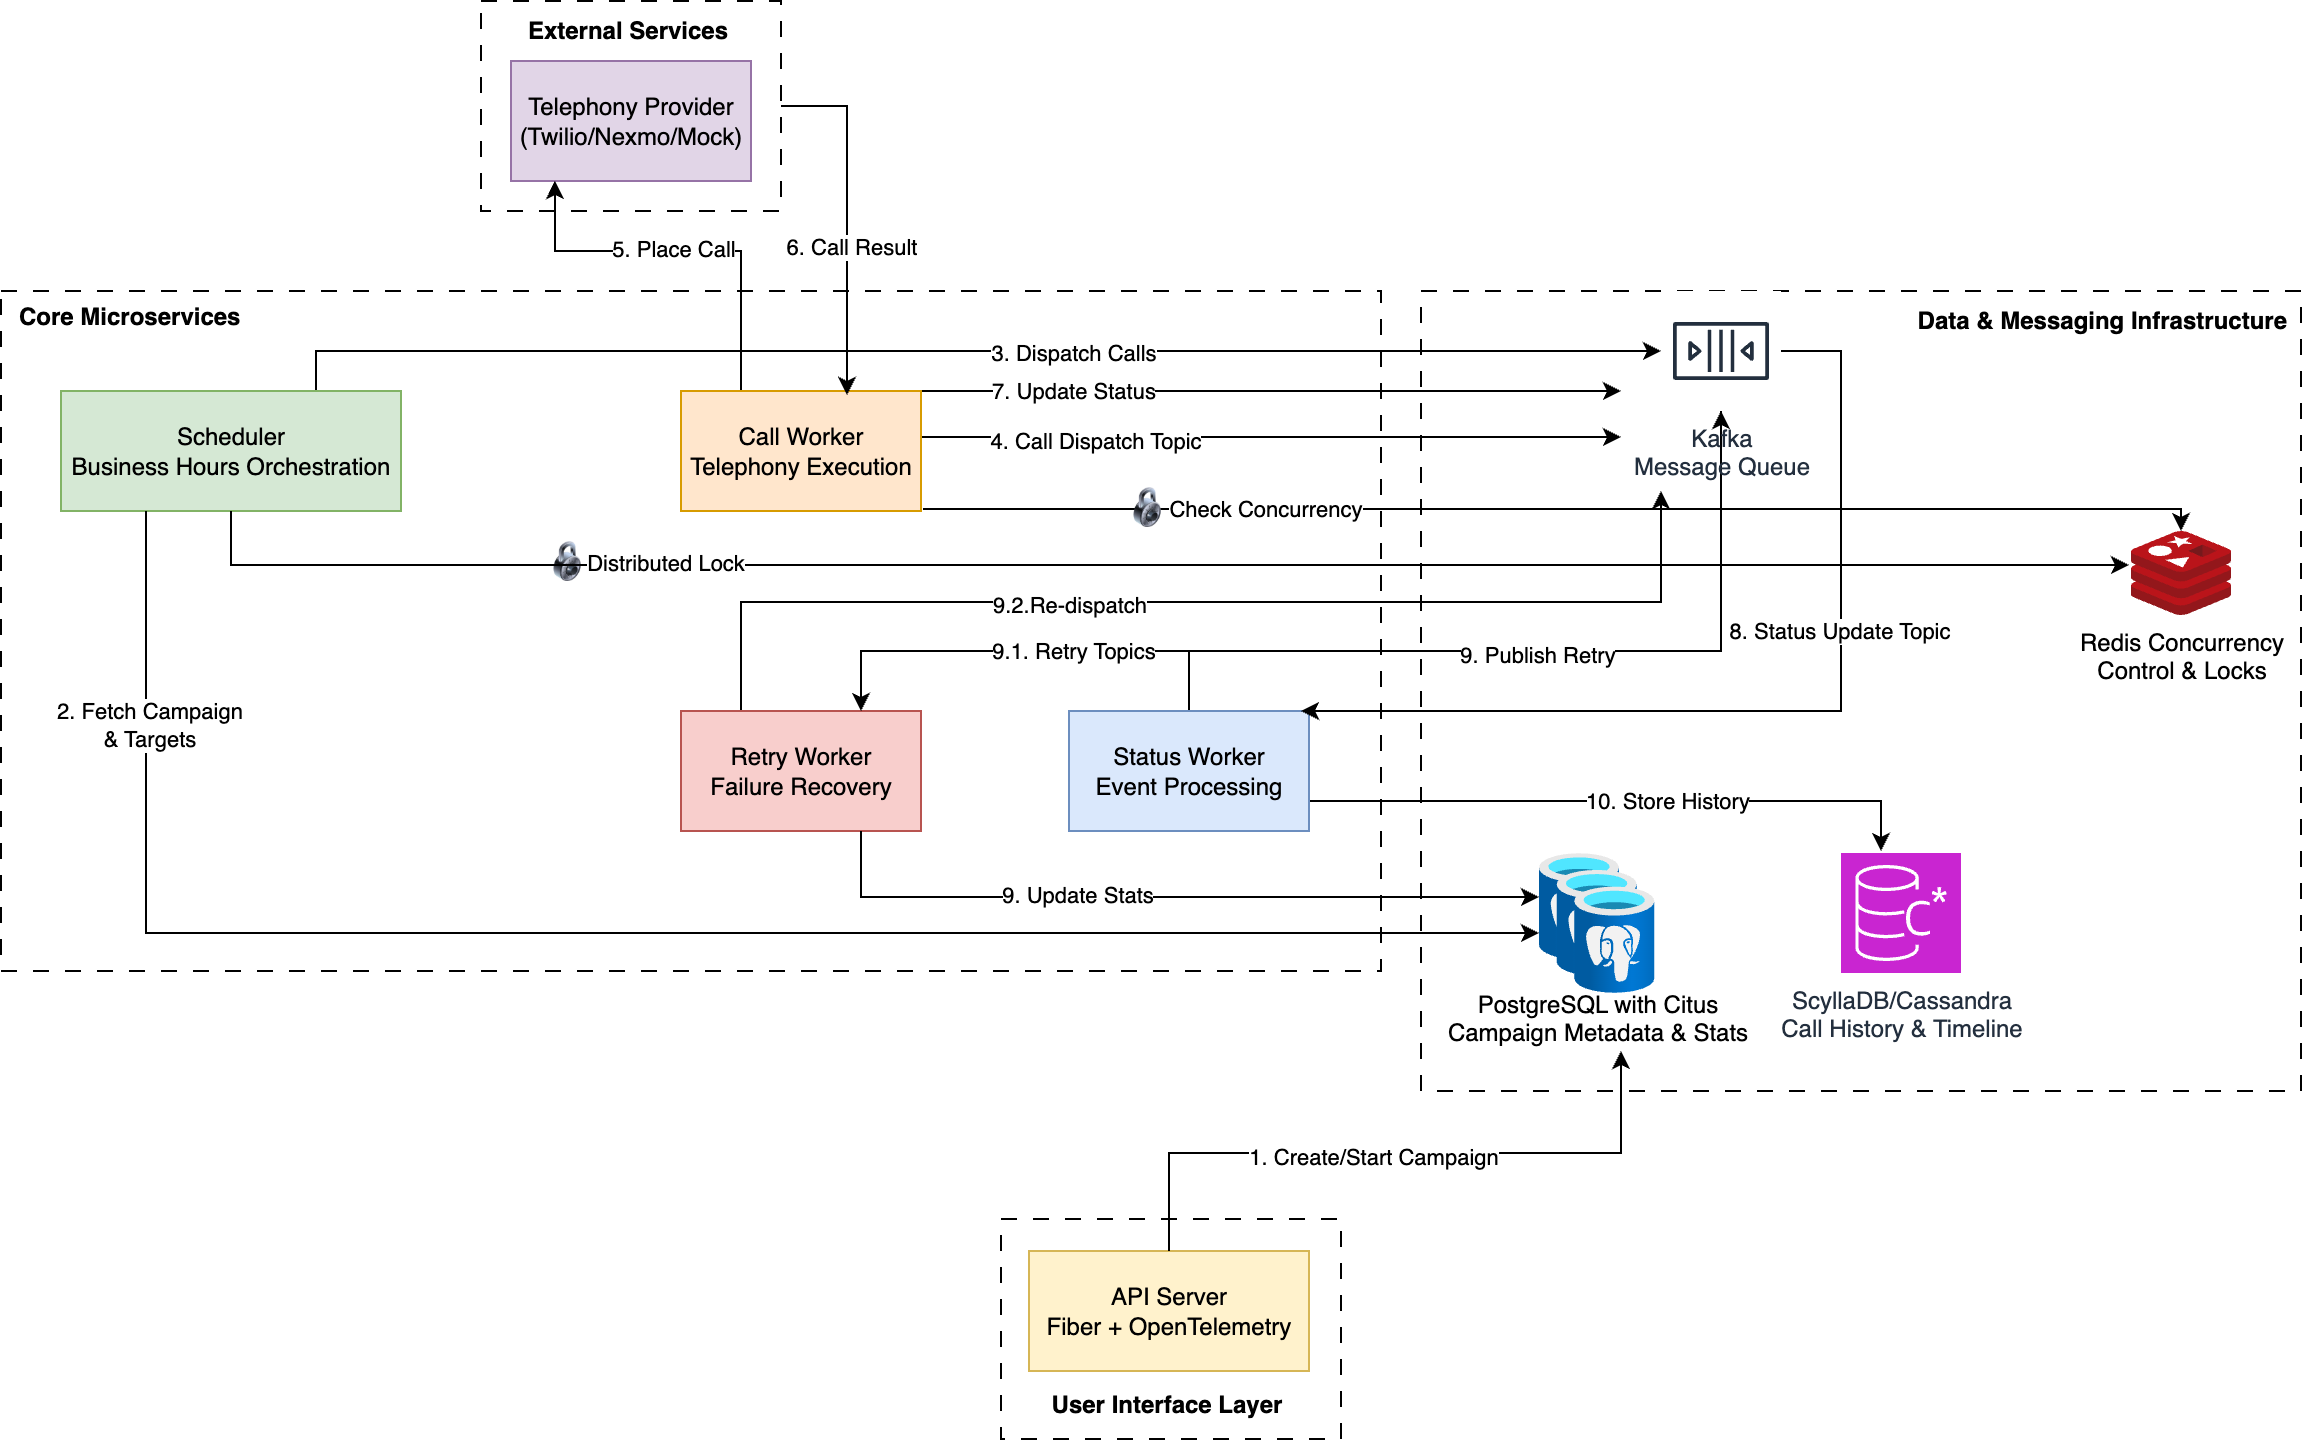

The diagram above was exported from draw.io. Its source (the exported page's mxGraphModel, read from the mxfile embedded in the PNG):
<mxGraphModel dx="2061" dy="716" grid="1" gridSize="10" guides="1" tooltips="1" connect="1" arrows="1" fold="1" page="1" pageScale="1" pageWidth="827" pageHeight="1169" math="0" shadow="0">
  <root>
    <mxCell id="0" />
    <mxCell id="1" parent="0" />
    <mxCell id="wBtvthY6EmYbRoBrKKwg-76" value="" style="rounded=0;whiteSpace=wrap;html=1;dashed=1;dashPattern=8 8;" parent="1" vertex="1">
      <mxGeometry x="320" y="654" width="170" height="110" as="geometry" />
    </mxCell>
    <mxCell id="wBtvthY6EmYbRoBrKKwg-74" value="" style="rounded=0;whiteSpace=wrap;html=1;dashed=1;dashPattern=8 8;" parent="1" vertex="1">
      <mxGeometry x="530" y="190" width="440" height="400" as="geometry" />
    </mxCell>
    <mxCell id="wBtvthY6EmYbRoBrKKwg-72" value="" style="rounded=0;whiteSpace=wrap;html=1;dashed=1;dashPattern=8 8;" parent="1" vertex="1">
      <mxGeometry x="-180" y="190" width="690" height="340" as="geometry" />
    </mxCell>
    <mxCell id="wBtvthY6EmYbRoBrKKwg-41" value="" style="image;html=1;image=img/lib/clip_art/general/Lock_128x128.png" parent="1" vertex="1">
      <mxGeometry x="88" y="315" width="30" height="20" as="geometry" />
    </mxCell>
    <mxCell id="wBtvthY6EmYbRoBrKKwg-3" value="" style="rounded=0;whiteSpace=wrap;html=1;dashed=1;dashPattern=8 8;" parent="1" vertex="1">
      <mxGeometry x="60" y="45" width="150" height="105" as="geometry" />
    </mxCell>
    <mxCell id="wBtvthY6EmYbRoBrKKwg-1" value="Telephony Provider&lt;div&gt;(Twilio/Nexmo/Mock)&lt;/div&gt;" style="rounded=0;whiteSpace=wrap;html=1;fillColor=#e1d5e7;strokeColor=#9673a6;" parent="1" vertex="1">
      <mxGeometry x="75" y="75" width="120" height="60" as="geometry" />
    </mxCell>
    <mxCell id="wBtvthY6EmYbRoBrKKwg-4" value="&lt;b&gt;External Services&lt;/b&gt;" style="text;html=1;align=center;verticalAlign=middle;whiteSpace=wrap;rounded=0;" parent="1" vertex="1">
      <mxGeometry x="81" y="45" width="105" height="30" as="geometry" />
    </mxCell>
    <mxCell id="wBtvthY6EmYbRoBrKKwg-32" style="edgeStyle=orthogonalEdgeStyle;rounded=0;orthogonalLoop=1;jettySize=auto;html=1;exitX=0.75;exitY=0;exitDx=0;exitDy=0;" parent="1" source="wBtvthY6EmYbRoBrKKwg-5" target="wBtvthY6EmYbRoBrKKwg-11" edge="1">
      <mxGeometry relative="1" as="geometry" />
    </mxCell>
    <mxCell id="wBtvthY6EmYbRoBrKKwg-33" value="3. Dispatch Calls" style="edgeLabel;html=1;align=center;verticalAlign=middle;resizable=0;points=[];" parent="wBtvthY6EmYbRoBrKKwg-32" vertex="1" connectable="0">
      <mxGeometry x="0.2231" relative="1" as="geometry">
        <mxPoint x="-25" as="offset" />
      </mxGeometry>
    </mxCell>
    <mxCell id="wBtvthY6EmYbRoBrKKwg-5" value="Scheduler&lt;br&gt;Business Hours Orchestration" style="rounded=0;whiteSpace=wrap;html=1;fillColor=#d5e8d4;strokeColor=#82b366;" parent="1" vertex="1">
      <mxGeometry x="-150" y="240" width="170" height="60" as="geometry" />
    </mxCell>
    <mxCell id="wBtvthY6EmYbRoBrKKwg-19" style="edgeStyle=orthogonalEdgeStyle;rounded=0;orthogonalLoop=1;jettySize=auto;html=1;exitX=0.25;exitY=0;exitDx=0;exitDy=0;entryX=0.183;entryY=1;entryDx=0;entryDy=0;entryPerimeter=0;" parent="1" source="wBtvthY6EmYbRoBrKKwg-6" target="wBtvthY6EmYbRoBrKKwg-1" edge="1">
      <mxGeometry relative="1" as="geometry">
        <mxPoint x="97.5" y="180" as="targetPoint" />
        <Array as="points">
          <mxPoint x="190" y="170" />
          <mxPoint x="97" y="170" />
        </Array>
      </mxGeometry>
    </mxCell>
    <mxCell id="wBtvthY6EmYbRoBrKKwg-22" value="5. Place Call" style="edgeLabel;html=1;align=center;verticalAlign=middle;resizable=0;points=[];" parent="wBtvthY6EmYbRoBrKKwg-19" vertex="1" connectable="0">
      <mxGeometry x="0.0623" y="-2" relative="1" as="geometry">
        <mxPoint as="offset" />
      </mxGeometry>
    </mxCell>
    <mxCell id="wBtvthY6EmYbRoBrKKwg-37" style="edgeStyle=orthogonalEdgeStyle;rounded=0;orthogonalLoop=1;jettySize=auto;html=1;exitX=1;exitY=0.15;exitDx=0;exitDy=0;exitPerimeter=0;" parent="1" source="wBtvthY6EmYbRoBrKKwg-6" edge="1">
      <mxGeometry relative="1" as="geometry">
        <mxPoint x="630" y="240" as="targetPoint" />
        <Array as="points">
          <mxPoint x="280" y="240" />
        </Array>
      </mxGeometry>
    </mxCell>
    <mxCell id="wBtvthY6EmYbRoBrKKwg-38" value="7. Update Status" style="edgeLabel;html=1;align=center;verticalAlign=middle;resizable=0;points=[];" parent="wBtvthY6EmYbRoBrKKwg-37" vertex="1" connectable="0">
      <mxGeometry x="-0.4309" y="1" relative="1" as="geometry">
        <mxPoint x="-18" as="offset" />
      </mxGeometry>
    </mxCell>
    <mxCell id="wBtvthY6EmYbRoBrKKwg-39" style="edgeStyle=orthogonalEdgeStyle;rounded=0;orthogonalLoop=1;jettySize=auto;html=1;exitX=0.983;exitY=0.383;exitDx=0;exitDy=0;exitPerimeter=0;" parent="1" source="wBtvthY6EmYbRoBrKKwg-6" edge="1">
      <mxGeometry relative="1" as="geometry">
        <mxPoint x="630" y="263" as="targetPoint" />
        <Array as="points">
          <mxPoint x="630" y="263" />
        </Array>
      </mxGeometry>
    </mxCell>
    <mxCell id="wBtvthY6EmYbRoBrKKwg-40" value="4. Call Dispatch Topic" style="edgeLabel;html=1;align=center;verticalAlign=middle;resizable=0;points=[];" parent="wBtvthY6EmYbRoBrKKwg-39" vertex="1" connectable="0">
      <mxGeometry x="-0.7143" y="-1" relative="1" as="geometry">
        <mxPoint x="39" as="offset" />
      </mxGeometry>
    </mxCell>
    <mxCell id="wBtvthY6EmYbRoBrKKwg-6" value="Call Worker Telephony Execution" style="rounded=0;whiteSpace=wrap;html=1;fillColor=#ffe6cc;strokeColor=#d79b00;" parent="1" vertex="1">
      <mxGeometry x="160" y="240" width="120" height="60" as="geometry" />
    </mxCell>
    <mxCell id="wBtvthY6EmYbRoBrKKwg-59" style="edgeStyle=orthogonalEdgeStyle;rounded=0;orthogonalLoop=1;jettySize=auto;html=1;exitX=0.25;exitY=0;exitDx=0;exitDy=0;" parent="1" source="wBtvthY6EmYbRoBrKKwg-7" edge="1">
      <mxGeometry relative="1" as="geometry">
        <mxPoint x="650" y="290" as="targetPoint" />
      </mxGeometry>
    </mxCell>
    <mxCell id="wBtvthY6EmYbRoBrKKwg-60" value="9.2.Re-dispatch" style="edgeLabel;html=1;align=center;verticalAlign=middle;resizable=0;points=[];" parent="wBtvthY6EmYbRoBrKKwg-59" vertex="1" connectable="0">
      <mxGeometry x="-0.4228" relative="1" as="geometry">
        <mxPoint x="53" y="1" as="offset" />
      </mxGeometry>
    </mxCell>
    <mxCell id="wBtvthY6EmYbRoBrKKwg-7" value="Retry Worker&lt;br&gt;Failure Recovery" style="rounded=0;whiteSpace=wrap;html=1;fillColor=#f8cecc;strokeColor=#b85450;" parent="1" vertex="1">
      <mxGeometry x="160" y="400" width="120" height="60" as="geometry" />
    </mxCell>
    <mxCell id="wBtvthY6EmYbRoBrKKwg-51" style="edgeStyle=orthogonalEdgeStyle;rounded=0;orthogonalLoop=1;jettySize=auto;html=1;exitX=1;exitY=0.75;exitDx=0;exitDy=0;" parent="1" source="wBtvthY6EmYbRoBrKKwg-8" edge="1">
      <mxGeometry relative="1" as="geometry">
        <mxPoint x="760" y="470" as="targetPoint" />
      </mxGeometry>
    </mxCell>
    <mxCell id="wBtvthY6EmYbRoBrKKwg-52" value="10. Store History" style="edgeLabel;html=1;align=center;verticalAlign=middle;resizable=0;points=[];" parent="wBtvthY6EmYbRoBrKKwg-51" vertex="1" connectable="0">
      <mxGeometry x="-0.717" y="1" relative="1" as="geometry">
        <mxPoint x="134" as="offset" />
      </mxGeometry>
    </mxCell>
    <mxCell id="wBtvthY6EmYbRoBrKKwg-78" style="edgeStyle=orthogonalEdgeStyle;rounded=0;orthogonalLoop=1;jettySize=auto;html=1;exitX=0.5;exitY=0;exitDx=0;exitDy=0;" parent="1" source="wBtvthY6EmYbRoBrKKwg-8" target="wBtvthY6EmYbRoBrKKwg-11" edge="1">
      <mxGeometry relative="1" as="geometry">
        <Array as="points">
          <mxPoint x="414" y="370" />
          <mxPoint x="680" y="370" />
        </Array>
      </mxGeometry>
    </mxCell>
    <mxCell id="wBtvthY6EmYbRoBrKKwg-8" value="Status Worker&lt;br&gt;Event Processing" style="rounded=0;whiteSpace=wrap;html=1;fillColor=#dae8fc;strokeColor=#6c8ebf;" parent="1" vertex="1">
      <mxGeometry x="354" y="400" width="120" height="60" as="geometry" />
    </mxCell>
    <mxCell id="wBtvthY6EmYbRoBrKKwg-9" value="Redis Concurrency &lt;br&gt;Control &amp;amp; Locks" style="image;sketch=0;aspect=fixed;html=1;points=[];align=center;fontSize=12;image=img/lib/mscae/Cache_Redis_Product.svg;" parent="1" vertex="1">
      <mxGeometry x="885" y="310" width="50" height="42" as="geometry" />
    </mxCell>
    <mxCell id="wBtvthY6EmYbRoBrKKwg-55" style="edgeStyle=orthogonalEdgeStyle;rounded=0;orthogonalLoop=1;jettySize=auto;html=1;" parent="1" source="wBtvthY6EmYbRoBrKKwg-11" edge="1">
      <mxGeometry relative="1" as="geometry">
        <mxPoint x="470" y="400" as="targetPoint" />
        <Array as="points">
          <mxPoint x="740" y="220" />
          <mxPoint x="740" y="400" />
        </Array>
      </mxGeometry>
    </mxCell>
    <mxCell id="wBtvthY6EmYbRoBrKKwg-56" value="8. Status Update Topic" style="edgeLabel;html=1;align=center;verticalAlign=middle;resizable=0;points=[];" parent="wBtvthY6EmYbRoBrKKwg-55" vertex="1" connectable="0">
      <mxGeometry x="-0.2958" y="-2" relative="1" as="geometry">
        <mxPoint as="offset" />
      </mxGeometry>
    </mxCell>
    <mxCell id="wBtvthY6EmYbRoBrKKwg-57" style="edgeStyle=orthogonalEdgeStyle;rounded=0;orthogonalLoop=1;jettySize=auto;html=1;entryX=0.75;entryY=0;entryDx=0;entryDy=0;" parent="1" source="wBtvthY6EmYbRoBrKKwg-11" target="wBtvthY6EmYbRoBrKKwg-7" edge="1">
      <mxGeometry relative="1" as="geometry">
        <Array as="points">
          <mxPoint x="680" y="370" />
          <mxPoint x="250" y="370" />
        </Array>
      </mxGeometry>
    </mxCell>
    <mxCell id="wBtvthY6EmYbRoBrKKwg-61" value="9.1. Retry Topics" style="edgeLabel;html=1;align=center;verticalAlign=middle;resizable=0;points=[];" parent="wBtvthY6EmYbRoBrKKwg-57" vertex="1" connectable="0">
      <mxGeometry x="0.6828" y="-1" relative="1" as="geometry">
        <mxPoint x="43" as="offset" />
      </mxGeometry>
    </mxCell>
    <mxCell id="wBtvthY6EmYbRoBrKKwg-79" value="9. Publish Retry" style="edgeLabel;html=1;align=center;verticalAlign=middle;resizable=0;points=[];" parent="wBtvthY6EmYbRoBrKKwg-57" vertex="1" connectable="0">
      <mxGeometry x="-0.1345" y="1" relative="1" as="geometry">
        <mxPoint x="38" as="offset" />
      </mxGeometry>
    </mxCell>
    <mxCell id="wBtvthY6EmYbRoBrKKwg-11" value="Kafka&lt;br&gt;Message Queue" style="sketch=0;outlineConnect=0;fontColor=#232F3E;gradientColor=none;strokeColor=#232F3E;fillColor=#ffffff;dashed=0;verticalLabelPosition=bottom;verticalAlign=top;align=center;html=1;fontSize=12;fontStyle=0;aspect=fixed;shape=mxgraph.aws4.resourceIcon;resIcon=mxgraph.aws4.queue;" parent="1" vertex="1">
      <mxGeometry x="650" y="190" width="60" height="60" as="geometry" />
    </mxCell>
    <mxCell id="wBtvthY6EmYbRoBrKKwg-16" value="" style="group" parent="1" vertex="1" connectable="0">
      <mxGeometry x="589" y="471" width="60" height="70" as="geometry" />
    </mxCell>
    <mxCell id="wBtvthY6EmYbRoBrKKwg-12" value="" style="image;aspect=fixed;html=1;points=[];align=center;fontSize=12;image=img/lib/azure2/databases/Azure_Database_PostgreSQL_Server.svg;" parent="wBtvthY6EmYbRoBrKKwg-16" vertex="1">
      <mxGeometry width="40" height="53.333333333333336" as="geometry" />
    </mxCell>
    <mxCell id="wBtvthY6EmYbRoBrKKwg-14" value="PostgreSQL with Citus&lt;br&gt;Campaign Metadata &amp;amp; Stats" style="image;aspect=fixed;html=1;points=[];align=center;fontSize=12;image=img/lib/azure2/databases/Azure_Database_PostgreSQL_Server.svg;" parent="wBtvthY6EmYbRoBrKKwg-16" vertex="1">
      <mxGeometry x="8.823529411764707" y="8.333333333333334" width="40" height="53.333333333333336" as="geometry" />
    </mxCell>
    <mxCell id="wBtvthY6EmYbRoBrKKwg-15" value="" style="image;aspect=fixed;html=1;points=[];align=center;fontSize=12;image=img/lib/azure2/databases/Azure_Database_PostgreSQL_Server.svg;" parent="wBtvthY6EmYbRoBrKKwg-16" vertex="1">
      <mxGeometry x="17.647058823529413" y="16.666666666666668" width="40" height="53.333333333333336" as="geometry" />
    </mxCell>
    <mxCell id="wBtvthY6EmYbRoBrKKwg-17" value="ScyllaDB/Cassandra&lt;br&gt;Call History &amp;amp; Timeline" style="sketch=0;points=[[0,0,0],[0.25,0,0],[0.5,0,0],[0.75,0,0],[1,0,0],[0,1,0],[0.25,1,0],[0.5,1,0],[0.75,1,0],[1,1,0],[0,0.25,0],[0,0.5,0],[0,0.75,0],[1,0.25,0],[1,0.5,0],[1,0.75,0]];outlineConnect=0;fontColor=#232F3E;fillColor=#C925D1;strokeColor=#ffffff;dashed=0;verticalLabelPosition=bottom;verticalAlign=top;align=center;html=1;fontSize=12;fontStyle=0;aspect=fixed;shape=mxgraph.aws4.resourceIcon;resIcon=mxgraph.aws4.managed_apache_cassandra_service;" parent="1" vertex="1">
      <mxGeometry x="740" y="471" width="60" height="60" as="geometry" />
    </mxCell>
    <mxCell id="wBtvthY6EmYbRoBrKKwg-18" value="API Server&lt;br&gt;Fiber + OpenTelemetry" style="rounded=0;whiteSpace=wrap;html=1;fillColor=#fff2cc;strokeColor=#d6b656;" parent="1" vertex="1">
      <mxGeometry x="334" y="670" width="140" height="60" as="geometry" />
    </mxCell>
    <mxCell id="wBtvthY6EmYbRoBrKKwg-21" style="edgeStyle=orthogonalEdgeStyle;rounded=0;orthogonalLoop=1;jettySize=auto;html=1;exitX=1;exitY=0.5;exitDx=0;exitDy=0;entryX=0.692;entryY=0.033;entryDx=0;entryDy=0;entryPerimeter=0;" parent="1" source="wBtvthY6EmYbRoBrKKwg-3" target="wBtvthY6EmYbRoBrKKwg-6" edge="1">
      <mxGeometry relative="1" as="geometry" />
    </mxCell>
    <mxCell id="wBtvthY6EmYbRoBrKKwg-23" value="6. Call Result" style="edgeLabel;html=1;align=center;verticalAlign=middle;resizable=0;points=[];" parent="wBtvthY6EmYbRoBrKKwg-21" vertex="1" connectable="0">
      <mxGeometry x="0.2273" y="1" relative="1" as="geometry">
        <mxPoint y="-6" as="offset" />
      </mxGeometry>
    </mxCell>
    <mxCell id="wBtvthY6EmYbRoBrKKwg-25" style="edgeStyle=orthogonalEdgeStyle;rounded=0;orthogonalLoop=1;jettySize=auto;html=1;exitX=0.25;exitY=1;exitDx=0;exitDy=0;entryX=0;entryY=0.75;entryDx=0;entryDy=0;entryPerimeter=0;" parent="1" source="wBtvthY6EmYbRoBrKKwg-5" target="wBtvthY6EmYbRoBrKKwg-12" edge="1">
      <mxGeometry relative="1" as="geometry" />
    </mxCell>
    <mxCell id="wBtvthY6EmYbRoBrKKwg-26" value="2. Fetch Campaign&lt;br&gt;&amp;amp; Targets" style="edgeLabel;html=1;align=center;verticalAlign=middle;resizable=0;points=[];" parent="wBtvthY6EmYbRoBrKKwg-25" vertex="1" connectable="0">
      <mxGeometry x="-0.7659" y="1" relative="1" as="geometry">
        <mxPoint as="offset" />
      </mxGeometry>
    </mxCell>
    <mxCell id="wBtvthY6EmYbRoBrKKwg-29" style="edgeStyle=orthogonalEdgeStyle;rounded=0;orthogonalLoop=1;jettySize=auto;html=1;" parent="1" target="wBtvthY6EmYbRoBrKKwg-9" edge="1">
      <mxGeometry relative="1" as="geometry">
        <mxPoint x="281" y="299" as="sourcePoint" />
        <mxPoint x="534" y="299" as="targetPoint" />
        <Array as="points">
          <mxPoint x="910" y="299" />
        </Array>
      </mxGeometry>
    </mxCell>
    <mxCell id="wBtvthY6EmYbRoBrKKwg-30" value="Check Concurrency" style="edgeLabel;html=1;align=center;verticalAlign=middle;resizable=0;points=[];" parent="wBtvthY6EmYbRoBrKKwg-29" vertex="1" connectable="0">
      <mxGeometry x="-0.596" y="1" relative="1" as="geometry">
        <mxPoint x="41" as="offset" />
      </mxGeometry>
    </mxCell>
    <mxCell id="wBtvthY6EmYbRoBrKKwg-46" value="" style="image;html=1;image=img/lib/clip_art/general/Lock_128x128.png" parent="1" vertex="1">
      <mxGeometry x="378" y="288" width="30" height="20" as="geometry" />
    </mxCell>
    <mxCell id="wBtvthY6EmYbRoBrKKwg-47" style="edgeStyle=orthogonalEdgeStyle;rounded=0;orthogonalLoop=1;jettySize=auto;html=1;exitX=0.75;exitY=1;exitDx=0;exitDy=0;entryX=0;entryY=0.413;entryDx=0;entryDy=0;entryPerimeter=0;" parent="1" source="wBtvthY6EmYbRoBrKKwg-7" target="wBtvthY6EmYbRoBrKKwg-12" edge="1">
      <mxGeometry relative="1" as="geometry" />
    </mxCell>
    <mxCell id="wBtvthY6EmYbRoBrKKwg-48" value="9. Update Stats" style="edgeLabel;html=1;align=center;verticalAlign=middle;resizable=0;points=[];" parent="wBtvthY6EmYbRoBrKKwg-47" vertex="1" connectable="0">
      <mxGeometry x="-0.5354" y="2" relative="1" as="geometry">
        <mxPoint x="54" as="offset" />
      </mxGeometry>
    </mxCell>
    <mxCell id="wBtvthY6EmYbRoBrKKwg-49" style="edgeStyle=orthogonalEdgeStyle;rounded=0;orthogonalLoop=1;jettySize=auto;html=1;exitX=0.5;exitY=0;exitDx=0;exitDy=0;" parent="1" source="wBtvthY6EmYbRoBrKKwg-18" edge="1">
      <mxGeometry relative="1" as="geometry">
        <mxPoint x="630" y="570" as="targetPoint" />
        <Array as="points">
          <mxPoint x="404" y="621" />
          <mxPoint x="630" y="621" />
          <mxPoint x="630" y="570" />
        </Array>
      </mxGeometry>
    </mxCell>
    <mxCell id="wBtvthY6EmYbRoBrKKwg-50" value="1. Create/Start Campaign" style="edgeLabel;html=1;align=center;verticalAlign=middle;resizable=0;points=[];" parent="wBtvthY6EmYbRoBrKKwg-49" vertex="1" connectable="0">
      <mxGeometry x="-0.0822" y="-1" relative="1" as="geometry">
        <mxPoint as="offset" />
      </mxGeometry>
    </mxCell>
    <mxCell id="wBtvthY6EmYbRoBrKKwg-62" style="edgeStyle=orthogonalEdgeStyle;rounded=0;orthogonalLoop=1;jettySize=auto;html=1;exitX=0.5;exitY=1;exitDx=0;exitDy=0;entryX=-0.02;entryY=0.405;entryDx=0;entryDy=0;entryPerimeter=0;" parent="1" source="wBtvthY6EmYbRoBrKKwg-5" target="wBtvthY6EmYbRoBrKKwg-9" edge="1">
      <mxGeometry relative="1" as="geometry" />
    </mxCell>
    <mxCell id="wBtvthY6EmYbRoBrKKwg-63" value="Distributed Lock" style="edgeLabel;html=1;align=center;verticalAlign=middle;resizable=0;points=[];" parent="wBtvthY6EmYbRoBrKKwg-62" vertex="1" connectable="0">
      <mxGeometry x="-0.5553" y="2" relative="1" as="geometry">
        <mxPoint x="26" as="offset" />
      </mxGeometry>
    </mxCell>
    <mxCell id="wBtvthY6EmYbRoBrKKwg-73" value="&lt;b&gt;Core Microservices&lt;/b&gt;" style="text;html=1;align=left;verticalAlign=middle;whiteSpace=wrap;rounded=0;" parent="1" vertex="1">
      <mxGeometry x="-173" y="188" width="135" height="30" as="geometry" />
    </mxCell>
    <mxCell id="wBtvthY6EmYbRoBrKKwg-75" value="&lt;b&gt;Data &amp;amp; Messaging Infrastructure&lt;/b&gt;" style="text;html=1;align=right;verticalAlign=middle;whiteSpace=wrap;rounded=0;" parent="1" vertex="1">
      <mxGeometry x="775" y="190" width="190" height="30" as="geometry" />
    </mxCell>
    <mxCell id="wBtvthY6EmYbRoBrKKwg-77" value="&lt;b&gt;User Interface Layer&lt;/b&gt;" style="text;html=1;align=center;verticalAlign=middle;whiteSpace=wrap;rounded=0;" parent="1" vertex="1">
      <mxGeometry x="340" y="732" width="126" height="30" as="geometry" />
    </mxCell>
  </root>
</mxGraphModel>